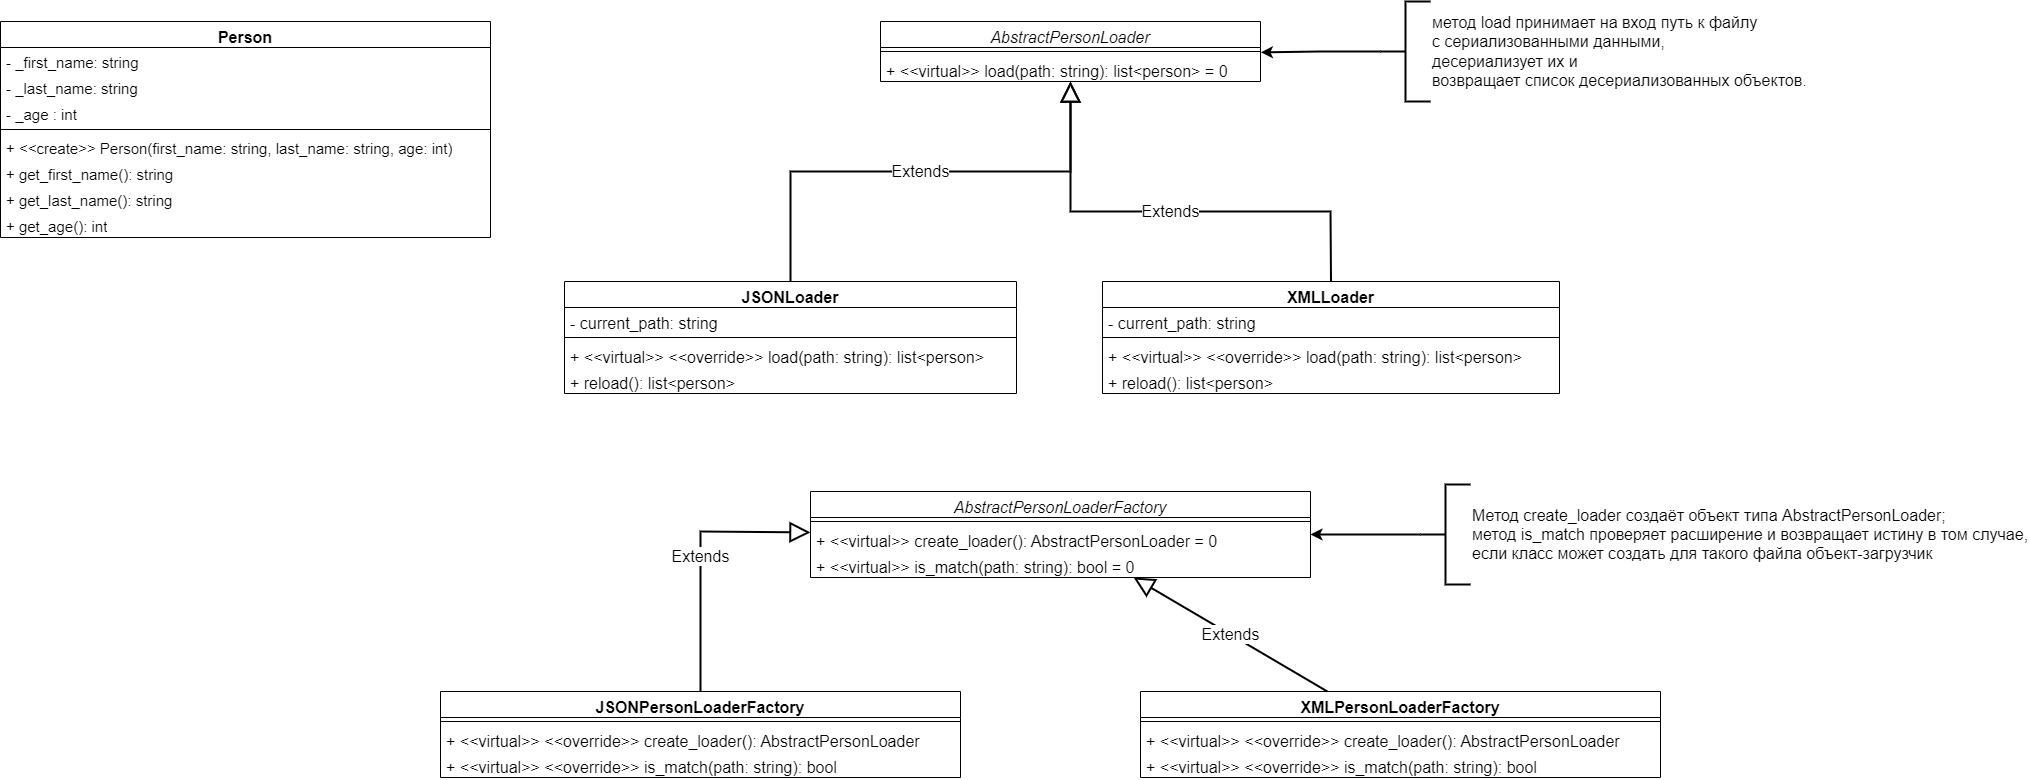

The diagram above was exported from draw.io. Its source (the exported page's mxGraphModel, read from the mxfile embedded in the PNG):
<mxGraphModel dx="1691" dy="516" grid="1" gridSize="10" guides="1" tooltips="1" connect="1" arrows="1" fold="1" page="1" pageScale="1" pageWidth="827" pageHeight="1169" math="0" shadow="0">
  <root>
    <mxCell id="0" />
    <mxCell id="1" parent="0" />
    <mxCell id="xDou8C9xw5O-RQy3T55p-1" value="Person" style="swimlane;fontStyle=1;align=center;verticalAlign=top;childLayout=stackLayout;horizontal=1;startSize=26;horizontalStack=0;resizeParent=1;resizeParentMax=0;resizeLast=0;collapsible=1;marginBottom=0;whiteSpace=wrap;html=1;fontSize=16;fontFamily=Helvetica;" parent="1" vertex="1">
      <mxGeometry x="-580" y="250" width="490" height="216" as="geometry" />
    </mxCell>
    <mxCell id="xDou8C9xw5O-RQy3T55p-2" value="- _first_name: string" style="text;strokeColor=none;fillColor=none;align=left;verticalAlign=top;spacingLeft=4;spacingRight=4;overflow=hidden;rotatable=0;points=[[0,0.5],[1,0.5]];portConstraint=eastwest;whiteSpace=wrap;html=1;fontSize=15;" parent="xDou8C9xw5O-RQy3T55p-1" vertex="1">
      <mxGeometry y="26" width="490" height="26" as="geometry" />
    </mxCell>
    <mxCell id="xDou8C9xw5O-RQy3T55p-5" value="- _last_name: string" style="text;strokeColor=none;fillColor=none;align=left;verticalAlign=top;spacingLeft=4;spacingRight=4;overflow=hidden;rotatable=0;points=[[0,0.5],[1,0.5]];portConstraint=eastwest;whiteSpace=wrap;html=1;fontSize=15;" parent="xDou8C9xw5O-RQy3T55p-1" vertex="1">
      <mxGeometry y="52" width="490" height="26" as="geometry" />
    </mxCell>
    <mxCell id="xDou8C9xw5O-RQy3T55p-7" value="- _age : int" style="text;strokeColor=none;fillColor=none;align=left;verticalAlign=top;spacingLeft=4;spacingRight=4;overflow=hidden;rotatable=0;points=[[0,0.5],[1,0.5]];portConstraint=eastwest;whiteSpace=wrap;html=1;fontSize=15;" parent="xDou8C9xw5O-RQy3T55p-1" vertex="1">
      <mxGeometry y="78" width="490" height="26" as="geometry" />
    </mxCell>
    <mxCell id="xDou8C9xw5O-RQy3T55p-3" value="" style="line;strokeWidth=1;fillColor=none;align=left;verticalAlign=middle;spacingTop=-1;spacingLeft=3;spacingRight=3;rotatable=0;labelPosition=right;points=[];portConstraint=eastwest;strokeColor=inherit;fontSize=15;" parent="xDou8C9xw5O-RQy3T55p-1" vertex="1">
      <mxGeometry y="104" width="490" height="8" as="geometry" />
    </mxCell>
    <mxCell id="xDou8C9xw5O-RQy3T55p-4" value="+ &amp;lt;&amp;lt;create&amp;gt;&amp;gt; Person(first_name: string, last_name: string, age: int)" style="text;strokeColor=none;fillColor=none;align=left;verticalAlign=top;spacingLeft=4;spacingRight=4;overflow=hidden;rotatable=0;points=[[0,0.5],[1,0.5]];portConstraint=eastwest;whiteSpace=wrap;html=1;fontSize=15;" parent="xDou8C9xw5O-RQy3T55p-1" vertex="1">
      <mxGeometry y="112" width="490" height="26" as="geometry" />
    </mxCell>
    <mxCell id="xDou8C9xw5O-RQy3T55p-6" value="+ get_first_name(): string" style="text;strokeColor=none;fillColor=none;align=left;verticalAlign=top;spacingLeft=4;spacingRight=4;overflow=hidden;rotatable=0;points=[[0,0.5],[1,0.5]];portConstraint=eastwest;whiteSpace=wrap;html=1;fontSize=15;" parent="xDou8C9xw5O-RQy3T55p-1" vertex="1">
      <mxGeometry y="138" width="490" height="26" as="geometry" />
    </mxCell>
    <mxCell id="xDou8C9xw5O-RQy3T55p-8" value="+ get_last_name(): string" style="text;strokeColor=none;fillColor=none;align=left;verticalAlign=top;spacingLeft=4;spacingRight=4;overflow=hidden;rotatable=0;points=[[0,0.5],[1,0.5]];portConstraint=eastwest;whiteSpace=wrap;html=1;fontSize=15;" parent="xDou8C9xw5O-RQy3T55p-1" vertex="1">
      <mxGeometry y="164" width="490" height="26" as="geometry" />
    </mxCell>
    <mxCell id="xDou8C9xw5O-RQy3T55p-9" value="+ get_age(): int" style="text;strokeColor=none;fillColor=none;align=left;verticalAlign=top;spacingLeft=4;spacingRight=4;overflow=hidden;rotatable=0;points=[[0,0.5],[1,0.5]];portConstraint=eastwest;whiteSpace=wrap;html=1;fontSize=15;" parent="xDou8C9xw5O-RQy3T55p-1" vertex="1">
      <mxGeometry y="190" width="490" height="26" as="geometry" />
    </mxCell>
    <mxCell id="xDou8C9xw5O-RQy3T55p-10" value="&lt;i style=&quot;font-weight: normal;&quot;&gt;AbstractPersonLoader&lt;/i&gt;" style="swimlane;fontStyle=1;align=center;verticalAlign=top;childLayout=stackLayout;horizontal=1;startSize=26;horizontalStack=0;resizeParent=1;resizeParentMax=0;resizeLast=0;collapsible=1;marginBottom=0;whiteSpace=wrap;html=1;fontSize=16;" parent="1" vertex="1">
      <mxGeometry x="300" y="250" width="380" height="60" as="geometry" />
    </mxCell>
    <mxCell id="xDou8C9xw5O-RQy3T55p-12" value="" style="line;strokeWidth=1;fillColor=none;align=left;verticalAlign=middle;spacingTop=-1;spacingLeft=3;spacingRight=3;rotatable=0;labelPosition=right;points=[];portConstraint=eastwest;strokeColor=inherit;fontSize=16;" parent="xDou8C9xw5O-RQy3T55p-10" vertex="1">
      <mxGeometry y="26" width="380" height="8" as="geometry" />
    </mxCell>
    <mxCell id="xDou8C9xw5O-RQy3T55p-13" value="+ &amp;lt;&amp;lt;virtual&amp;gt;&amp;gt; load(path: string): list&amp;lt;person&amp;gt; = 0" style="text;strokeColor=none;fillColor=none;align=left;verticalAlign=top;spacingLeft=4;spacingRight=4;overflow=hidden;rotatable=0;points=[[0,0.5],[1,0.5]];portConstraint=eastwest;whiteSpace=wrap;html=1;fontSize=16;" parent="xDou8C9xw5O-RQy3T55p-10" vertex="1">
      <mxGeometry y="34" width="380" height="26" as="geometry" />
    </mxCell>
    <mxCell id="xDou8C9xw5O-RQy3T55p-14" value="JSONLoader" style="swimlane;fontStyle=1;align=center;verticalAlign=top;childLayout=stackLayout;horizontal=1;startSize=26;horizontalStack=0;resizeParent=1;resizeParentMax=0;resizeLast=0;collapsible=1;marginBottom=0;whiteSpace=wrap;html=1;fontSize=16;" parent="1" vertex="1">
      <mxGeometry x="-16" y="510" width="452" height="112" as="geometry" />
    </mxCell>
    <mxCell id="xDou8C9xw5O-RQy3T55p-15" value="- current_path: string" style="text;strokeColor=none;fillColor=none;align=left;verticalAlign=top;spacingLeft=4;spacingRight=4;overflow=hidden;rotatable=0;points=[[0,0.5],[1,0.5]];portConstraint=eastwest;whiteSpace=wrap;html=1;fontSize=16;" parent="xDou8C9xw5O-RQy3T55p-14" vertex="1">
      <mxGeometry y="26" width="452" height="26" as="geometry" />
    </mxCell>
    <mxCell id="xDou8C9xw5O-RQy3T55p-16" value="" style="line;strokeWidth=1;fillColor=none;align=left;verticalAlign=middle;spacingTop=-1;spacingLeft=3;spacingRight=3;rotatable=0;labelPosition=right;points=[];portConstraint=eastwest;strokeColor=inherit;fontSize=16;" parent="xDou8C9xw5O-RQy3T55p-14" vertex="1">
      <mxGeometry y="52" width="452" height="8" as="geometry" />
    </mxCell>
    <mxCell id="xDou8C9xw5O-RQy3T55p-17" value="+ &amp;lt;&amp;lt;virtual&amp;gt;&amp;gt; &amp;lt;&amp;lt;override&amp;gt;&amp;gt;&amp;nbsp;load(path: string): list&amp;lt;person&amp;gt;" style="text;strokeColor=none;fillColor=none;align=left;verticalAlign=top;spacingLeft=4;spacingRight=4;overflow=hidden;rotatable=0;points=[[0,0.5],[1,0.5]];portConstraint=eastwest;whiteSpace=wrap;html=1;fontSize=16;" parent="xDou8C9xw5O-RQy3T55p-14" vertex="1">
      <mxGeometry y="60" width="452" height="26" as="geometry" />
    </mxCell>
    <mxCell id="xDou8C9xw5O-RQy3T55p-18" value="+ reload(): list&amp;lt;person&amp;gt;" style="text;strokeColor=none;fillColor=none;align=left;verticalAlign=top;spacingLeft=4;spacingRight=4;overflow=hidden;rotatable=0;points=[[0,0.5],[1,0.5]];portConstraint=eastwest;whiteSpace=wrap;html=1;fontSize=16;" parent="xDou8C9xw5O-RQy3T55p-14" vertex="1">
      <mxGeometry y="86" width="452" height="26" as="geometry" />
    </mxCell>
    <mxCell id="xDou8C9xw5O-RQy3T55p-19" value="Extends" style="endArrow=block;endSize=16;endFill=0;html=1;rounded=0;exitX=0.5;exitY=0;exitDx=0;exitDy=0;fontSize=16;strokeWidth=2;" parent="1" source="xDou8C9xw5O-RQy3T55p-14" target="xDou8C9xw5O-RQy3T55p-10" edge="1">
      <mxGeometry width="160" relative="1" as="geometry">
        <mxPoint x="330" y="610" as="sourcePoint" />
        <mxPoint x="490" y="610" as="targetPoint" />
        <Array as="points">
          <mxPoint x="210" y="400" />
          <mxPoint x="490" y="400" />
        </Array>
      </mxGeometry>
    </mxCell>
    <mxCell id="xDou8C9xw5O-RQy3T55p-20" value="XMLLoader" style="swimlane;fontStyle=1;align=center;verticalAlign=top;childLayout=stackLayout;horizontal=1;startSize=26;horizontalStack=0;resizeParent=1;resizeParentMax=0;resizeLast=0;collapsible=1;marginBottom=0;whiteSpace=wrap;html=1;fontSize=16;" parent="1" vertex="1">
      <mxGeometry x="522" y="510" width="457" height="112" as="geometry" />
    </mxCell>
    <mxCell id="xDou8C9xw5O-RQy3T55p-21" value="- current_path: string" style="text;strokeColor=none;fillColor=none;align=left;verticalAlign=top;spacingLeft=4;spacingRight=4;overflow=hidden;rotatable=0;points=[[0,0.5],[1,0.5]];portConstraint=eastwest;whiteSpace=wrap;html=1;fontSize=16;" parent="xDou8C9xw5O-RQy3T55p-20" vertex="1">
      <mxGeometry y="26" width="457" height="26" as="geometry" />
    </mxCell>
    <mxCell id="xDou8C9xw5O-RQy3T55p-22" value="" style="line;strokeWidth=1;fillColor=none;align=left;verticalAlign=middle;spacingTop=-1;spacingLeft=3;spacingRight=3;rotatable=0;labelPosition=right;points=[];portConstraint=eastwest;strokeColor=inherit;fontSize=16;" parent="xDou8C9xw5O-RQy3T55p-20" vertex="1">
      <mxGeometry y="52" width="457" height="8" as="geometry" />
    </mxCell>
    <mxCell id="xDou8C9xw5O-RQy3T55p-23" value="+ &amp;lt;&amp;lt;virtual&amp;gt;&amp;gt; &amp;lt;&amp;lt;override&amp;gt;&amp;gt;&amp;nbsp;load(path: string): list&amp;lt;person&amp;gt;" style="text;strokeColor=none;fillColor=none;align=left;verticalAlign=top;spacingLeft=4;spacingRight=4;overflow=hidden;rotatable=0;points=[[0,0.5],[1,0.5]];portConstraint=eastwest;whiteSpace=wrap;html=1;fontSize=16;" parent="xDou8C9xw5O-RQy3T55p-20" vertex="1">
      <mxGeometry y="60" width="457" height="26" as="geometry" />
    </mxCell>
    <mxCell id="xDou8C9xw5O-RQy3T55p-24" value="+ reload(): list&amp;lt;person&amp;gt;" style="text;strokeColor=none;fillColor=none;align=left;verticalAlign=top;spacingLeft=4;spacingRight=4;overflow=hidden;rotatable=0;points=[[0,0.5],[1,0.5]];portConstraint=eastwest;whiteSpace=wrap;html=1;fontSize=16;" parent="xDou8C9xw5O-RQy3T55p-20" vertex="1">
      <mxGeometry y="86" width="457" height="26" as="geometry" />
    </mxCell>
    <mxCell id="xDou8C9xw5O-RQy3T55p-27" value="Extends" style="endArrow=block;endSize=16;endFill=0;html=1;rounded=0;exitX=0.5;exitY=0;exitDx=0;exitDy=0;fontSize=16;strokeWidth=2;" parent="1" source="xDou8C9xw5O-RQy3T55p-20" target="xDou8C9xw5O-RQy3T55p-10" edge="1">
      <mxGeometry width="160" relative="1" as="geometry">
        <mxPoint x="490" y="716" as="sourcePoint" />
        <mxPoint x="710" y="756" as="targetPoint" />
        <Array as="points">
          <mxPoint x="750" y="440" />
          <mxPoint x="490" y="440" />
        </Array>
      </mxGeometry>
    </mxCell>
    <mxCell id="xDou8C9xw5O-RQy3T55p-32" value="&lt;i style=&quot;font-weight: normal;&quot;&gt;AbstractPersonLoaderFactory&lt;/i&gt;" style="swimlane;fontStyle=1;align=center;verticalAlign=top;childLayout=stackLayout;horizontal=1;startSize=26;horizontalStack=0;resizeParent=1;resizeParentMax=0;resizeLast=0;collapsible=1;marginBottom=0;whiteSpace=wrap;html=1;fontSize=16;" parent="1" vertex="1">
      <mxGeometry x="230" y="720" width="500" height="86" as="geometry" />
    </mxCell>
    <mxCell id="xDou8C9xw5O-RQy3T55p-33" value="" style="line;strokeWidth=1;fillColor=none;align=left;verticalAlign=middle;spacingTop=-1;spacingLeft=3;spacingRight=3;rotatable=0;labelPosition=right;points=[];portConstraint=eastwest;strokeColor=inherit;fontSize=16;" parent="xDou8C9xw5O-RQy3T55p-32" vertex="1">
      <mxGeometry y="26" width="500" height="8" as="geometry" />
    </mxCell>
    <mxCell id="xDou8C9xw5O-RQy3T55p-34" value="+ &amp;lt;&amp;lt;virtual&amp;gt;&amp;gt; create_loader(): AbstractPersonLoader = 0" style="text;strokeColor=none;fillColor=none;align=left;verticalAlign=top;spacingLeft=4;spacingRight=4;overflow=hidden;rotatable=0;points=[[0,0.5],[1,0.5]];portConstraint=eastwest;whiteSpace=wrap;html=1;fontSize=16;" parent="xDou8C9xw5O-RQy3T55p-32" vertex="1">
      <mxGeometry y="34" width="500" height="26" as="geometry" />
    </mxCell>
    <mxCell id="xDou8C9xw5O-RQy3T55p-35" value="+ &amp;lt;&amp;lt;virtual&amp;gt;&amp;gt; is_match(path: string): bool = 0" style="text;strokeColor=none;fillColor=none;align=left;verticalAlign=top;spacingLeft=4;spacingRight=4;overflow=hidden;rotatable=0;points=[[0,0.5],[1,0.5]];portConstraint=eastwest;whiteSpace=wrap;html=1;fontSize=16;" parent="xDou8C9xw5O-RQy3T55p-32" vertex="1">
      <mxGeometry y="60" width="500" height="26" as="geometry" />
    </mxCell>
    <mxCell id="xDou8C9xw5O-RQy3T55p-36" value="JSONPersonLoaderFactory" style="swimlane;fontStyle=1;align=center;verticalAlign=top;childLayout=stackLayout;horizontal=1;startSize=26;horizontalStack=0;resizeParent=1;resizeParentMax=0;resizeLast=0;collapsible=1;marginBottom=0;whiteSpace=wrap;html=1;fontSize=16;" parent="1" vertex="1">
      <mxGeometry x="-140" y="920" width="520" height="86" as="geometry" />
    </mxCell>
    <mxCell id="xDou8C9xw5O-RQy3T55p-37" value="" style="line;strokeWidth=1;fillColor=none;align=left;verticalAlign=middle;spacingTop=-1;spacingLeft=3;spacingRight=3;rotatable=0;labelPosition=right;points=[];portConstraint=eastwest;strokeColor=inherit;fontSize=16;" parent="xDou8C9xw5O-RQy3T55p-36" vertex="1">
      <mxGeometry y="26" width="520" height="8" as="geometry" />
    </mxCell>
    <mxCell id="xDou8C9xw5O-RQy3T55p-38" value="+ &amp;lt;&amp;lt;virtual&amp;gt;&amp;gt; &amp;lt;&amp;lt;override&amp;gt;&amp;gt;&amp;nbsp;create_loader(): AbstractPersonLoader" style="text;strokeColor=none;fillColor=none;align=left;verticalAlign=top;spacingLeft=4;spacingRight=4;overflow=hidden;rotatable=0;points=[[0,0.5],[1,0.5]];portConstraint=eastwest;whiteSpace=wrap;html=1;fontSize=16;" parent="xDou8C9xw5O-RQy3T55p-36" vertex="1">
      <mxGeometry y="34" width="520" height="26" as="geometry" />
    </mxCell>
    <mxCell id="xDou8C9xw5O-RQy3T55p-39" value="+ &amp;lt;&amp;lt;virtual&amp;gt;&amp;gt; &amp;lt;&amp;lt;override&amp;gt;&amp;gt;&amp;nbsp;is_match(path: string): bool" style="text;strokeColor=none;fillColor=none;align=left;verticalAlign=top;spacingLeft=4;spacingRight=4;overflow=hidden;rotatable=0;points=[[0,0.5],[1,0.5]];portConstraint=eastwest;whiteSpace=wrap;html=1;fontSize=16;" parent="xDou8C9xw5O-RQy3T55p-36" vertex="1">
      <mxGeometry y="60" width="520" height="26" as="geometry" />
    </mxCell>
    <mxCell id="xDou8C9xw5O-RQy3T55p-40" value="XMLPersonLoaderFactory" style="swimlane;fontStyle=1;align=center;verticalAlign=top;childLayout=stackLayout;horizontal=1;startSize=26;horizontalStack=0;resizeParent=1;resizeParentMax=0;resizeLast=0;collapsible=1;marginBottom=0;whiteSpace=wrap;html=1;fontSize=16;" parent="1" vertex="1">
      <mxGeometry x="560" y="920" width="520" height="86" as="geometry" />
    </mxCell>
    <mxCell id="xDou8C9xw5O-RQy3T55p-41" value="" style="line;strokeWidth=1;fillColor=none;align=left;verticalAlign=middle;spacingTop=-1;spacingLeft=3;spacingRight=3;rotatable=0;labelPosition=right;points=[];portConstraint=eastwest;strokeColor=inherit;fontSize=16;" parent="xDou8C9xw5O-RQy3T55p-40" vertex="1">
      <mxGeometry y="26" width="520" height="8" as="geometry" />
    </mxCell>
    <mxCell id="xDou8C9xw5O-RQy3T55p-42" value="+ &amp;lt;&amp;lt;virtual&amp;gt;&amp;gt; &amp;lt;&amp;lt;override&amp;gt;&amp;gt;&amp;nbsp;create_loader(): AbstractPersonLoader" style="text;strokeColor=none;fillColor=none;align=left;verticalAlign=top;spacingLeft=4;spacingRight=4;overflow=hidden;rotatable=0;points=[[0,0.5],[1,0.5]];portConstraint=eastwest;whiteSpace=wrap;html=1;fontSize=16;" parent="xDou8C9xw5O-RQy3T55p-40" vertex="1">
      <mxGeometry y="34" width="520" height="26" as="geometry" />
    </mxCell>
    <mxCell id="xDou8C9xw5O-RQy3T55p-43" value="+ &amp;lt;&amp;lt;virtual&amp;gt;&amp;gt; &amp;lt;&amp;lt;override&amp;gt;&amp;gt;&amp;nbsp;is_match(path: string): bool" style="text;strokeColor=none;fillColor=none;align=left;verticalAlign=top;spacingLeft=4;spacingRight=4;overflow=hidden;rotatable=0;points=[[0,0.5],[1,0.5]];portConstraint=eastwest;whiteSpace=wrap;html=1;fontSize=16;" parent="xDou8C9xw5O-RQy3T55p-40" vertex="1">
      <mxGeometry y="60" width="520" height="26" as="geometry" />
    </mxCell>
    <mxCell id="xDou8C9xw5O-RQy3T55p-44" value="Extends" style="endArrow=block;endSize=16;endFill=0;html=1;rounded=0;fontSize=16;strokeWidth=2;" parent="1" source="xDou8C9xw5O-RQy3T55p-36" target="xDou8C9xw5O-RQy3T55p-32" edge="1">
      <mxGeometry width="160" relative="1" as="geometry">
        <mxPoint x="276" y="840" as="sourcePoint" />
        <mxPoint x="436" y="840" as="targetPoint" />
        <Array as="points">
          <mxPoint x="120" y="760" />
        </Array>
      </mxGeometry>
    </mxCell>
    <mxCell id="xDou8C9xw5O-RQy3T55p-46" value="Extends" style="endArrow=block;endSize=16;endFill=0;html=1;rounded=0;fontSize=16;strokeWidth=2;" parent="1" source="xDou8C9xw5O-RQy3T55p-40" target="xDou8C9xw5O-RQy3T55p-32" edge="1">
      <mxGeometry width="160" relative="1" as="geometry">
        <mxPoint x="850" y="750" as="sourcePoint" />
        <mxPoint x="1010" y="750" as="targetPoint" />
        <Array as="points" />
      </mxGeometry>
    </mxCell>
    <mxCell id="xDou8C9xw5O-RQy3T55p-49" value="метод load принимает на вход путь к файлу&lt;br&gt;с сериализованными данными,&lt;br style=&quot;font-size: 16px;&quot;&gt;десериализует их и&lt;br&gt;возвращает список десериализованных объектов." style="strokeWidth=2;html=1;shape=mxgraph.flowchart.annotation_2;align=left;labelPosition=right;pointerEvents=1;fontSize=16;" parent="1" vertex="1">
      <mxGeometry x="800" y="230" width="50" height="100" as="geometry" />
    </mxCell>
    <mxCell id="xDou8C9xw5O-RQy3T55p-50" style="edgeStyle=orthogonalEdgeStyle;rounded=0;orthogonalLoop=1;jettySize=auto;html=1;exitX=0;exitY=0.5;exitDx=0;exitDy=0;exitPerimeter=0;entryX=1.001;entryY=-0.122;entryDx=0;entryDy=0;entryPerimeter=0;strokeWidth=2;" parent="1" source="xDou8C9xw5O-RQy3T55p-49" target="xDou8C9xw5O-RQy3T55p-13" edge="1">
      <mxGeometry relative="1" as="geometry" />
    </mxCell>
    <mxCell id="xDou8C9xw5O-RQy3T55p-53" style="edgeStyle=orthogonalEdgeStyle;rounded=0;orthogonalLoop=1;jettySize=auto;html=1;exitX=0;exitY=0.5;exitDx=0;exitDy=0;exitPerimeter=0;strokeWidth=2;" parent="1" source="xDou8C9xw5O-RQy3T55p-51" target="xDou8C9xw5O-RQy3T55p-32" edge="1">
      <mxGeometry relative="1" as="geometry" />
    </mxCell>
    <mxCell id="xDou8C9xw5O-RQy3T55p-51" value="&lt;font style=&quot;font-size: 16px;&quot;&gt;Метод create_loader создаёт объект типа AbstractPersonLoader;&lt;br&gt;метод is_match проверяет расширение и возвращает истину в том случае,&lt;br&gt;если класс может создать для такого файла объект-загрузчик&lt;/font&gt;" style="strokeWidth=2;html=1;shape=mxgraph.flowchart.annotation_2;align=left;labelPosition=right;pointerEvents=1;rotation=0;" parent="1" vertex="1">
      <mxGeometry x="840" y="713" width="50" height="100" as="geometry" />
    </mxCell>
  </root>
</mxGraphModel>